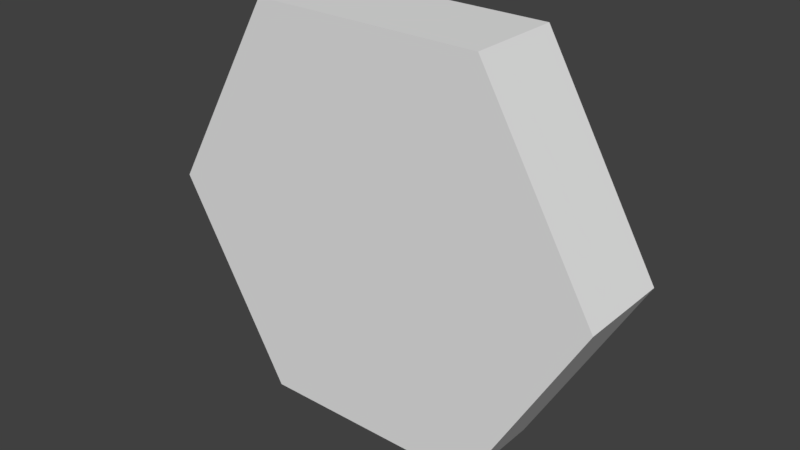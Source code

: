 # Source: hextile.blend  (saved by Blender 2.78.0; exported with 4.5.12 LTS)
import bpy
from mathutils import Matrix  # noqa: F401  (used for matrix-valued properties, if any)

bpy.ops.wm.read_factory_settings(use_empty=True)
scene = bpy.context.scene
scene.name = 'Scene'

# ---- collections
col_collection_1 = bpy.data.collections.new('Collection 1'); scene.collection.children.link(col_collection_1)

# ---- world
world_world = bpy.data.worlds.new('World'); scene.world = world_world
world_world.color = (0.05088, 0.05088, 0.05088)
world_world.use_sun_shadow = False
world_world.sun_shadow_jitter_overblur = 0.0
world_world.cycles.sampling_method = 'MANUAL'

# ---- meshes
me_cylinder = bpy.data.meshes.new('Cylinder')
me_cylinder.from_pydata([(-1.153, -0.4908, 2.366e-06), (-0.5765, -0.4908, -0.9984), (0.5765, -0.4908, -0.9984), (1.153, -0.4908, 2.455e-06), (0.5765, -0.4908, 0.9984), (-0.5765, -0.4908, 0.9984), (-1.118, -9.067e-05, 2.351e-06), (-1.153, -0.01509, 2.366e-06), (-0.5591, -9.073e-05, -0.9684), (-0.5765, -0.01509, -0.9984), (0.5591, -9.073e-05, -0.9684), (0.5765, -0.01509, -0.9984), (1.118, -9.067e-05, 2.425e-06), (1.153, -0.01509, 2.425e-06), (0.5591, -9.067e-05, 0.9684), (0.5765, -0.01509, 0.9984), (-0.5591, -9.067e-05, 0.9684), (-0.5765, -0.01509, 0.9984), (-1.078, -0.01156, 2.366e-06), (-0.539, -0.01156, -0.9335), (0.539, -0.01156, -0.9335), (1.078, -0.01156, 2.425e-06), (0.539, -0.01156, 0.9335), (-0.539, -0.01156, 0.9335)], [], [(5, 17, 7, 0), (2, 11, 13, 3), (3, 13, 15, 4), (4, 15, 17, 5), (1, 9, 11, 2), (14, 12, 21, 22), (0, 1, 2, 3, 4, 5), (9, 7, 6, 8), (11, 9, 8, 10), (13, 11, 10, 12), (15, 13, 12, 14), (17, 15, 14, 16), (7, 17, 16, 6), (0, 7, 9, 1), (19, 18, 23, 22, 21, 20), (6, 16, 23, 18), (10, 8, 19, 20), (16, 14, 22, 23), (12, 10, 20, 21), (8, 6, 18, 19)])
me_cylinder.use_remesh_preserve_volume = False
me_cylinder.use_remesh_preserve_attributes = False
me_cylinder.use_mirror_vertex_groups = False
me_cylinder.update()

# ---- objects
ob_cylinder = bpy.data.objects.new('Cylinder', me_cylinder)

# ---- transforms, parenting, visibility, modifiers, constraints
ob_cylinder.location = (0.0, 0.0, 0.0)
ob_cylinder.lineart.crease_threshold = 0.0

# ---- collection membership
col_collection_1.objects.link(ob_cylinder)

# ---- scene / render settings (as saved in the file)
scene.frame_start = 1; scene.frame_end = 250; scene.frame_set(0)
scene.render.engine = 'BLENDER_EEVEE_NEXT'
scene.render.resolution_percentage = 50
scene.render.dither_intensity = 0.0
scene.cycles.use_denoising = False
scene.cycles.samples = 128
scene.cycles.sampling_pattern = 'TABULATED_SOBOL'
scene.cycles.light_sampling_threshold = 0.0
scene.cycles.use_adaptive_sampling = False
scene.cycles.use_light_tree = False
scene.cycles.blur_glossy = 0.0
scene.cycles.sample_clamp_indirect = 0.0
scene.view_settings.view_transform = 'Standard'
bpy.context.view_layer.update()

# ---- added for rendering (the .blend has no active camera and no usable light): camera, sun
cam_auto = bpy.data.cameras.new('AutoCamera')
cam_auto.lens = 50.0
cam_auto.sensor_width = 36.0
cam_auto.clip_end = 1000.0
ob_auto_camera = bpy.data.objects.new('AutoCamera', cam_auto)
scene.collection.objects.link(ob_auto_camera)
ob_auto_camera.location = (2.85849, -3.67562, 2.28679)
ob_auto_camera.rotation_euler = (1.09748, -7.21219e-08, 0.694738)
scene.camera = ob_auto_camera
light_auto_sun = bpy.data.lights.new('AutoSun', 'SUN')
light_auto_sun.energy = 3.0
light_auto_sun.angle = 0.0523599
ob_auto_sun = bpy.data.objects.new('AutoSun', light_auto_sun)
scene.collection.objects.link(ob_auto_sun)
ob_auto_sun.rotation_euler = (0.872665, 0.174533, 0.523599)
bpy.context.view_layer.update()
